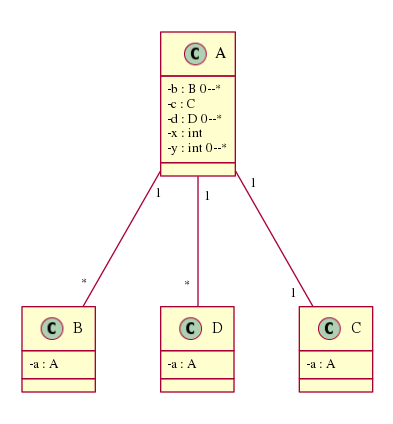

The diagram above was rendered by PlantUML. Its source (embedded in the PNG):
@startuml
skinparam classAttributeIconSize 0
class A {

-b : B 0--* 
-c : C
-d : D 0--* 
-x : int
-y : int 0--* 
}
class B {

-a : A
}
class D {

-a : A
}
class C {

-a : A
}
A "1" -- "*" B
A "1" -- "1" C
A "1" -- "*" D
@enduml